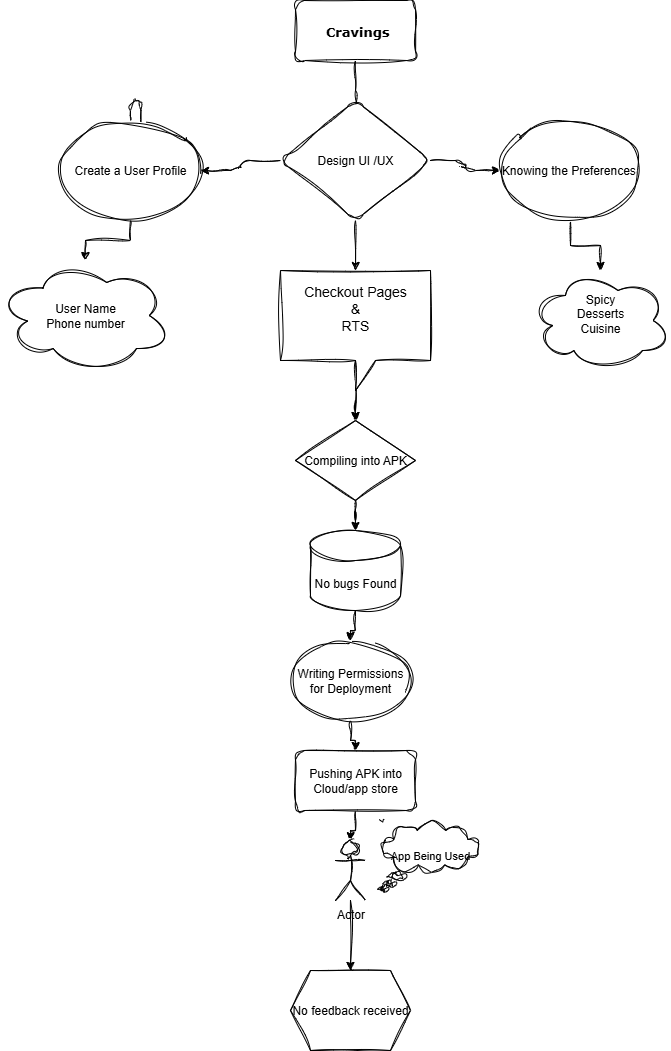

The diagram above was exported from draw.io. Its source (the exported page's mxGraphModel, read from the mxfile embedded in the PNG):
<mxGraphModel dx="872" dy="473" grid="1" gridSize="10" guides="1" tooltips="1" connect="1" arrows="1" fold="1" page="1" pageScale="1" pageWidth="850" pageHeight="1100" background="none" math="0" shadow="0" adaptiveColors="auto">
  <root>
    <mxCell id="0" />
    <mxCell id="1" parent="0" />
    <mxCell id="PWjXihiNAs2wDUfA19mk-3" value="" style="edgeStyle=orthogonalEdgeStyle;rounded=1;orthogonalLoop=1;jettySize=auto;html=1;sketch=1;curveFitting=1;jiggle=2;" edge="1" parent="1" source="PWjXihiNAs2wDUfA19mk-1">
      <mxGeometry relative="1" as="geometry">
        <mxPoint x="425" y="150" as="targetPoint" />
      </mxGeometry>
    </mxCell>
    <mxCell id="PWjXihiNAs2wDUfA19mk-1" value="&lt;h2&gt;&lt;font style=&quot;font-size: 13px;&quot; face=&quot;Verdana&quot;&gt;&amp;nbsp;Cravings&lt;/font&gt;&lt;/h2&gt;" style="rounded=1;whiteSpace=wrap;html=1;sketch=1;curveFitting=1;jiggle=2;" vertex="1" parent="1">
      <mxGeometry x="365" y="10" width="120" height="60" as="geometry" />
    </mxCell>
    <mxCell id="PWjXihiNAs2wDUfA19mk-7" style="edgeStyle=orthogonalEdgeStyle;rounded=1;orthogonalLoop=1;jettySize=auto;html=1;exitX=0.5;exitY=0;exitDx=0;exitDy=0;sketch=1;curveFitting=1;jiggle=2;" edge="1" parent="1" source="PWjXihiNAs2wDUfA19mk-4">
      <mxGeometry relative="1" as="geometry">
        <mxPoint x="210" y="170" as="targetPoint" />
      </mxGeometry>
    </mxCell>
    <mxCell id="PWjXihiNAs2wDUfA19mk-40" value="" style="edgeStyle=orthogonalEdgeStyle;rounded=0;sketch=1;hachureGap=4;jiggle=2;curveFitting=1;orthogonalLoop=1;jettySize=auto;html=1;fontFamily=Architects Daughter;fontSource=https%3A%2F%2Ffonts.googleapis.com%2Fcss%3Ffamily%3DArchitects%2BDaughter;" edge="1" parent="1" source="PWjXihiNAs2wDUfA19mk-4" target="PWjXihiNAs2wDUfA19mk-11">
      <mxGeometry relative="1" as="geometry" />
    </mxCell>
    <mxCell id="PWjXihiNAs2wDUfA19mk-4" value="Create a User Profile" style="ellipse;whiteSpace=wrap;html=1;rounded=1;sketch=1;curveFitting=1;jiggle=2;" vertex="1" parent="1">
      <mxGeometry x="130" y="130" width="140" height="100" as="geometry" />
    </mxCell>
    <mxCell id="PWjXihiNAs2wDUfA19mk-8" value="" style="edgeStyle=orthogonalEdgeStyle;rounded=1;orthogonalLoop=1;jettySize=auto;html=1;sketch=1;curveFitting=1;jiggle=2;" edge="1" parent="1" source="PWjXihiNAs2wDUfA19mk-5" target="PWjXihiNAs2wDUfA19mk-4">
      <mxGeometry relative="1" as="geometry" />
    </mxCell>
    <mxCell id="PWjXihiNAs2wDUfA19mk-9" value="" style="edgeStyle=orthogonalEdgeStyle;rounded=1;orthogonalLoop=1;jettySize=auto;html=1;sketch=1;curveFitting=1;jiggle=2;" edge="1" parent="1" source="PWjXihiNAs2wDUfA19mk-5" target="PWjXihiNAs2wDUfA19mk-6">
      <mxGeometry relative="1" as="geometry" />
    </mxCell>
    <mxCell id="PWjXihiNAs2wDUfA19mk-16" value="" style="edgeStyle=orthogonalEdgeStyle;rounded=0;orthogonalLoop=1;jettySize=auto;html=1;sketch=1;curveFitting=1;jiggle=2;" edge="1" parent="1" source="PWjXihiNAs2wDUfA19mk-5" target="PWjXihiNAs2wDUfA19mk-13">
      <mxGeometry relative="1" as="geometry" />
    </mxCell>
    <mxCell id="PWjXihiNAs2wDUfA19mk-5" value="Design UI /UX" style="rhombus;whiteSpace=wrap;html=1;rounded=1;sketch=1;curveFitting=1;jiggle=2;" vertex="1" parent="1">
      <mxGeometry x="350" y="110" width="150" height="120" as="geometry" />
    </mxCell>
    <mxCell id="PWjXihiNAs2wDUfA19mk-41" value="" style="edgeStyle=orthogonalEdgeStyle;rounded=0;sketch=1;hachureGap=4;jiggle=2;curveFitting=1;orthogonalLoop=1;jettySize=auto;html=1;fontFamily=Architects Daughter;fontSource=https%3A%2F%2Ffonts.googleapis.com%2Fcss%3Ffamily%3DArchitects%2BDaughter;" edge="1" parent="1" source="PWjXihiNAs2wDUfA19mk-6" target="PWjXihiNAs2wDUfA19mk-12">
      <mxGeometry relative="1" as="geometry" />
    </mxCell>
    <mxCell id="PWjXihiNAs2wDUfA19mk-6" value="Knowing the Preferences&amp;nbsp;" style="ellipse;whiteSpace=wrap;html=1;rounded=1;align=center;sketch=1;curveFitting=1;jiggle=2;" vertex="1" parent="1">
      <mxGeometry x="570" y="130" width="140" height="100" as="geometry" />
    </mxCell>
    <mxCell id="PWjXihiNAs2wDUfA19mk-11" value="User Name&lt;div&gt;Phone number&lt;/div&gt;" style="ellipse;shape=cloud;whiteSpace=wrap;html=1;sketch=1;curveFitting=1;jiggle=2;" vertex="1" parent="1">
      <mxGeometry x="70" y="270" width="170" height="110" as="geometry" />
    </mxCell>
    <mxCell id="PWjXihiNAs2wDUfA19mk-12" value="Spicy&lt;div&gt;Desserts&lt;/div&gt;&lt;div&gt;Cuisine&lt;/div&gt;&lt;div&gt;&lt;br&gt;&lt;/div&gt;" style="ellipse;shape=cloud;whiteSpace=wrap;html=1;align=center;sketch=1;curveFitting=1;jiggle=2;" vertex="1" parent="1">
      <mxGeometry x="600" y="280" width="140" height="100" as="geometry" />
    </mxCell>
    <mxCell id="PWjXihiNAs2wDUfA19mk-32" value="" style="edgeStyle=orthogonalEdgeStyle;rounded=0;orthogonalLoop=1;jettySize=auto;html=1;sketch=1;curveFitting=1;jiggle=2;" edge="1" parent="1" source="PWjXihiNAs2wDUfA19mk-13" target="PWjXihiNAs2wDUfA19mk-17">
      <mxGeometry relative="1" as="geometry" />
    </mxCell>
    <mxCell id="PWjXihiNAs2wDUfA19mk-13" value="&lt;font style=&quot;font-size: 14px;&quot;&gt;Checkout Pages&lt;/font&gt;&lt;div&gt;&lt;span style=&quot;background-color: transparent; color: light-dark(rgb(0, 0, 0), rgb(255, 255, 255));&quot;&gt;&lt;font style=&quot;font-size: 14px;&quot;&gt;&amp;amp;&lt;/font&gt;&lt;/span&gt;&lt;/div&gt;&lt;div&gt;&lt;span style=&quot;background-color: transparent; color: light-dark(rgb(0, 0, 0), rgb(255, 255, 255));&quot;&gt;&lt;font style=&quot;font-size: 14px;&quot;&gt;RTS&lt;/font&gt;&lt;/span&gt;&lt;/div&gt;&lt;div&gt;&lt;br&gt;&lt;/div&gt;" style="shape=callout;whiteSpace=wrap;html=1;perimeter=calloutPerimeter;sketch=1;curveFitting=1;jiggle=2;" vertex="1" parent="1">
      <mxGeometry x="350" y="280" width="150" height="120" as="geometry" />
    </mxCell>
    <mxCell id="PWjXihiNAs2wDUfA19mk-33" value="" style="edgeStyle=orthogonalEdgeStyle;rounded=0;orthogonalLoop=1;jettySize=auto;html=1;sketch=1;curveFitting=1;jiggle=2;" edge="1" parent="1" source="PWjXihiNAs2wDUfA19mk-17" target="PWjXihiNAs2wDUfA19mk-21">
      <mxGeometry relative="1" as="geometry" />
    </mxCell>
    <mxCell id="PWjXihiNAs2wDUfA19mk-17" value="Compiling into APK" style="rhombus;whiteSpace=wrap;html=1;sketch=1;curveFitting=1;jiggle=2;" vertex="1" parent="1">
      <mxGeometry x="365" y="430" width="120" height="80" as="geometry" />
    </mxCell>
    <mxCell id="PWjXihiNAs2wDUfA19mk-31" value="" style="edgeStyle=orthogonalEdgeStyle;rounded=0;orthogonalLoop=1;jettySize=auto;html=1;sketch=1;curveFitting=1;jiggle=2;" edge="1" parent="1" source="PWjXihiNAs2wDUfA19mk-18" target="PWjXihiNAs2wDUfA19mk-19">
      <mxGeometry relative="1" as="geometry" />
    </mxCell>
    <mxCell id="PWjXihiNAs2wDUfA19mk-18" value="Pushing APK into Cloud/app store" style="rounded=1;whiteSpace=wrap;html=1;sketch=1;curveFitting=1;jiggle=2;" vertex="1" parent="1">
      <mxGeometry x="365" y="760" width="120" height="60" as="geometry" />
    </mxCell>
    <mxCell id="PWjXihiNAs2wDUfA19mk-29" value="" style="edgeStyle=orthogonalEdgeStyle;rounded=0;orthogonalLoop=1;jettySize=auto;html=1;sketch=1;curveFitting=1;jiggle=2;" edge="1" parent="1" source="PWjXihiNAs2wDUfA19mk-19" target="PWjXihiNAs2wDUfA19mk-27">
      <mxGeometry relative="1" as="geometry" />
    </mxCell>
    <mxCell id="PWjXihiNAs2wDUfA19mk-19" value="Actor" style="shape=umlActor;verticalLabelPosition=bottom;verticalAlign=top;html=1;outlineConnect=0;sketch=1;curveFitting=1;jiggle=2;" vertex="1" parent="1">
      <mxGeometry x="405" y="850" width="30" height="60" as="geometry" />
    </mxCell>
    <mxCell id="PWjXihiNAs2wDUfA19mk-20" value="&lt;font style=&quot;font-size: 11px;&quot;&gt;App Being Used&lt;/font&gt;" style="whiteSpace=wrap;html=1;shape=mxgraph.basic.cloud_callout;align=center;sketch=1;curveFitting=1;jiggle=2;" vertex="1" parent="1">
      <mxGeometry x="450" y="830" width="100" height="70" as="geometry" />
    </mxCell>
    <mxCell id="PWjXihiNAs2wDUfA19mk-35" value="" style="edgeStyle=orthogonalEdgeStyle;rounded=0;orthogonalLoop=1;jettySize=auto;html=1;sketch=1;curveFitting=1;jiggle=2;" edge="1" parent="1" source="PWjXihiNAs2wDUfA19mk-21" target="PWjXihiNAs2wDUfA19mk-26">
      <mxGeometry relative="1" as="geometry" />
    </mxCell>
    <mxCell id="PWjXihiNAs2wDUfA19mk-21" value="No bugs Found" style="shape=cylinder3;whiteSpace=wrap;html=1;boundedLbl=1;backgroundOutline=1;size=15;sketch=1;curveFitting=1;jiggle=2;" vertex="1" parent="1">
      <mxGeometry x="380" y="540" width="90" height="80" as="geometry" />
    </mxCell>
    <mxCell id="PWjXihiNAs2wDUfA19mk-39" value="" style="edgeStyle=orthogonalEdgeStyle;rounded=0;orthogonalLoop=1;jettySize=auto;html=1;sketch=1;curveFitting=1;jiggle=2;" edge="1" parent="1" source="PWjXihiNAs2wDUfA19mk-26" target="PWjXihiNAs2wDUfA19mk-18">
      <mxGeometry relative="1" as="geometry" />
    </mxCell>
    <mxCell id="PWjXihiNAs2wDUfA19mk-26" value="Writing Permissions for Deployment" style="ellipse;whiteSpace=wrap;html=1;sketch=1;curveFitting=1;jiggle=2;" vertex="1" parent="1">
      <mxGeometry x="360" y="650" width="120" height="80" as="geometry" />
    </mxCell>
    <mxCell id="PWjXihiNAs2wDUfA19mk-27" value="No feedback received" style="shape=hexagon;perimeter=hexagonPerimeter2;whiteSpace=wrap;html=1;fixedSize=1;sketch=1;curveFitting=1;jiggle=2;" vertex="1" parent="1">
      <mxGeometry x="360" y="980" width="120" height="80" as="geometry" />
    </mxCell>
  </root>
</mxGraphModel>